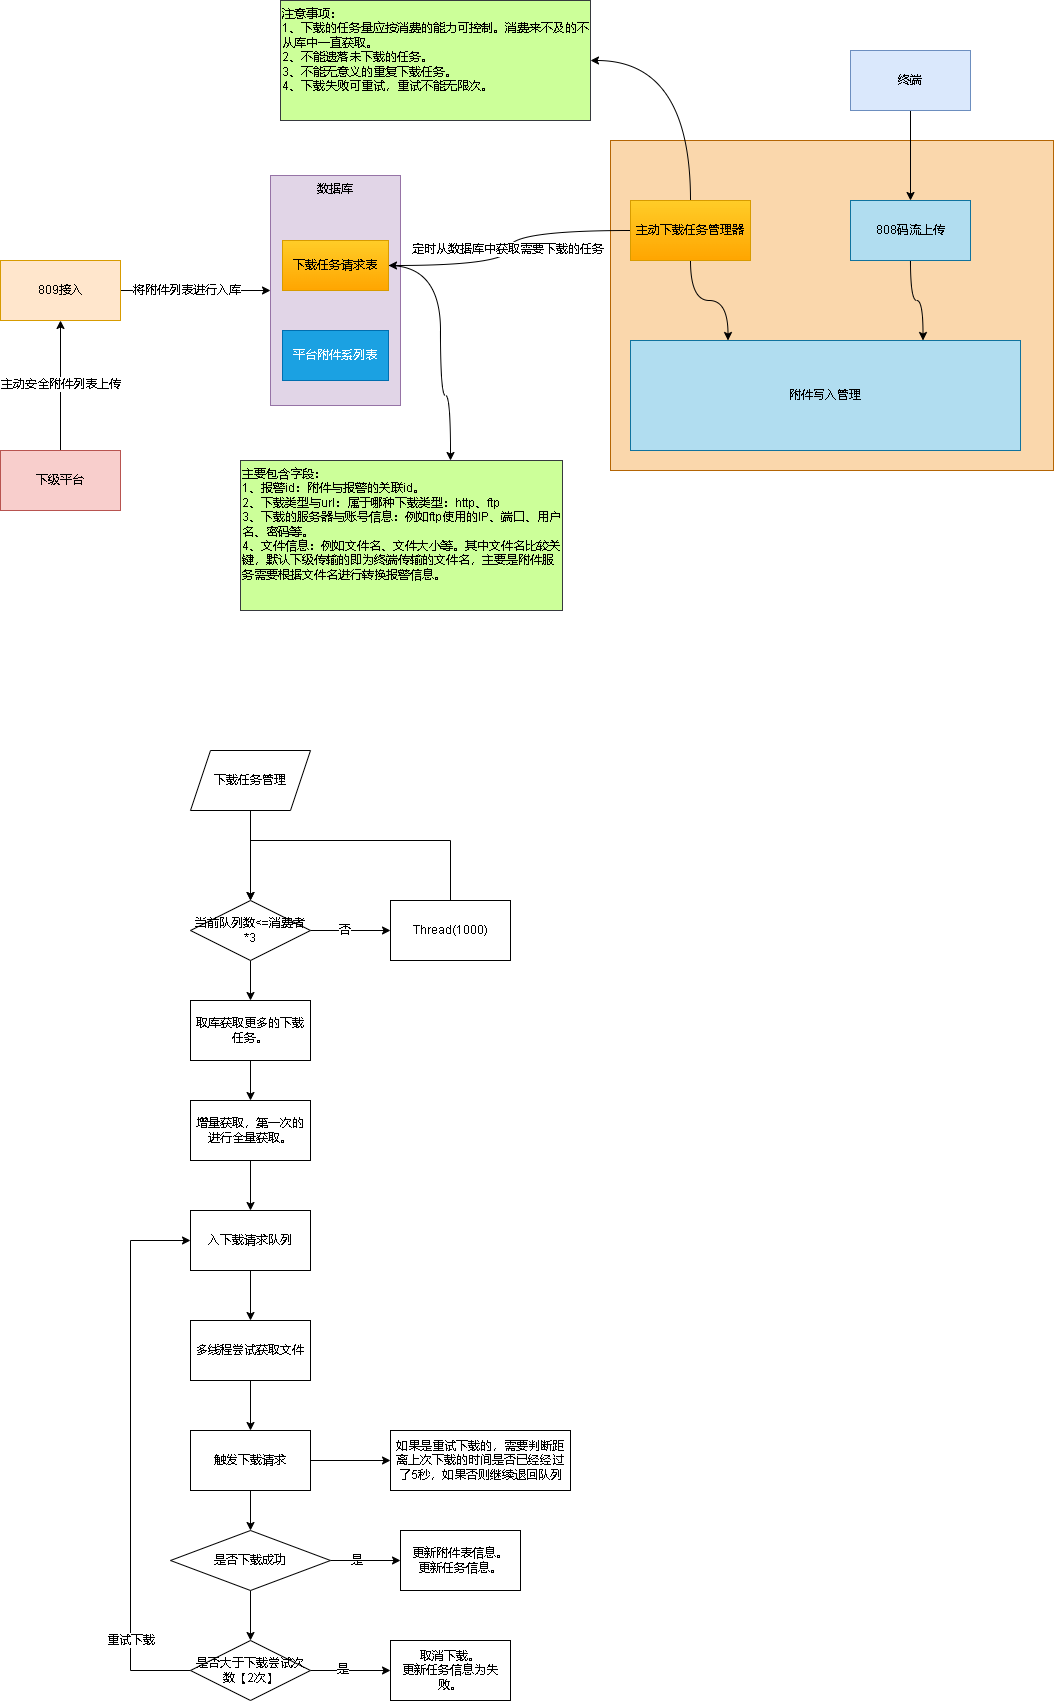

The diagram above was exported from draw.io. Its source (the exported page's mxGraphModel, read from the mxfile embedded in the PNG):
<mxGraphModel dx="656" dy="360" grid="1" gridSize="10" guides="1" tooltips="1" connect="1" arrows="1" fold="1" page="1" pageScale="1" pageWidth="827" pageHeight="1169" math="0" shadow="0">
  <root>
    <mxCell id="0" />
    <mxCell id="1" parent="0" />
    <mxCell id="BNFnTXTp0SYZVPAifNuv-8" value="" style="edgeStyle=orthogonalEdgeStyle;rounded=0;orthogonalLoop=1;jettySize=auto;html=1;" edge="1" parent="1" source="BNFnTXTp0SYZVPAifNuv-1" target="BNFnTXTp0SYZVPAifNuv-7">
      <mxGeometry relative="1" as="geometry" />
    </mxCell>
    <mxCell id="BNFnTXTp0SYZVPAifNuv-10" value="将附件列表进行入库" style="edgeLabel;html=1;align=center;verticalAlign=middle;resizable=0;points=[];" vertex="1" connectable="0" parent="BNFnTXTp0SYZVPAifNuv-8">
      <mxGeometry x="-0.2167" y="-1" relative="1" as="geometry">
        <mxPoint x="7" y="-1" as="offset" />
      </mxGeometry>
    </mxCell>
    <mxCell id="BNFnTXTp0SYZVPAifNuv-1" value="809接入" style="rounded=0;whiteSpace=wrap;html=1;fillColor=#ffe6cc;strokeColor=#d79b00;" vertex="1" parent="1">
      <mxGeometry x="130" y="290" width="120" height="60" as="geometry" />
    </mxCell>
    <mxCell id="BNFnTXTp0SYZVPAifNuv-3" style="edgeStyle=orthogonalEdgeStyle;rounded=0;orthogonalLoop=1;jettySize=auto;html=1;exitX=0.5;exitY=0;exitDx=0;exitDy=0;" edge="1" parent="1" source="BNFnTXTp0SYZVPAifNuv-2" target="BNFnTXTp0SYZVPAifNuv-1">
      <mxGeometry relative="1" as="geometry" />
    </mxCell>
    <mxCell id="BNFnTXTp0SYZVPAifNuv-4" value="主动安全附件列表上传" style="edgeLabel;html=1;align=center;verticalAlign=middle;resizable=0;points=[];" vertex="1" connectable="0" parent="BNFnTXTp0SYZVPAifNuv-3">
      <mxGeometry x="-0.1857" y="-1" relative="1" as="geometry">
        <mxPoint x="-1" y="-13" as="offset" />
      </mxGeometry>
    </mxCell>
    <mxCell id="BNFnTXTp0SYZVPAifNuv-2" value="下级平台" style="rounded=0;whiteSpace=wrap;html=1;fillColor=#f8cecc;strokeColor=#b85450;" vertex="1" parent="1">
      <mxGeometry x="130" y="480" width="120" height="60" as="geometry" />
    </mxCell>
    <mxCell id="BNFnTXTp0SYZVPAifNuv-7" value="数据库" style="rounded=0;whiteSpace=wrap;html=1;verticalAlign=top;fillColor=#e1d5e7;strokeColor=#9673a6;" vertex="1" parent="1">
      <mxGeometry x="400" y="205" width="130" height="230" as="geometry" />
    </mxCell>
    <mxCell id="BNFnTXTp0SYZVPAifNuv-29" style="edgeStyle=orthogonalEdgeStyle;rounded=0;orthogonalLoop=1;jettySize=auto;html=1;curved=1;" edge="1" parent="1" source="BNFnTXTp0SYZVPAifNuv-11" target="BNFnTXTp0SYZVPAifNuv-30">
      <mxGeometry relative="1" as="geometry">
        <mxPoint x="560" y="510" as="targetPoint" />
        <Array as="points">
          <mxPoint x="570" y="295" />
          <mxPoint x="570" y="425" />
          <mxPoint x="580" y="425" />
        </Array>
      </mxGeometry>
    </mxCell>
    <mxCell id="BNFnTXTp0SYZVPAifNuv-11" value="下载任务请求表" style="rounded=0;whiteSpace=wrap;html=1;fillColor=#ffcd28;strokeColor=#d79b00;gradientColor=#ffa500;" vertex="1" parent="1">
      <mxGeometry x="412" y="270" width="106" height="50" as="geometry" />
    </mxCell>
    <mxCell id="BNFnTXTp0SYZVPAifNuv-13" value="平台附件系列表" style="rounded=0;whiteSpace=wrap;html=1;fillColor=#1ba1e2;strokeColor=#006EAF;fontColor=#ffffff;" vertex="1" parent="1">
      <mxGeometry x="412" y="360" width="106" height="50" as="geometry" />
    </mxCell>
    <mxCell id="BNFnTXTp0SYZVPAifNuv-14" value="" style="rounded=0;whiteSpace=wrap;html=1;fillColor=#fad7ac;strokeColor=#b46504;" vertex="1" parent="1">
      <mxGeometry x="740" y="170" width="443" height="330" as="geometry" />
    </mxCell>
    <mxCell id="BNFnTXTp0SYZVPAifNuv-16" style="edgeStyle=orthogonalEdgeStyle;rounded=0;orthogonalLoop=1;jettySize=auto;html=1;entryX=1;entryY=0.5;entryDx=0;entryDy=0;curved=1;" edge="1" parent="1" source="BNFnTXTp0SYZVPAifNuv-15" target="BNFnTXTp0SYZVPAifNuv-11">
      <mxGeometry relative="1" as="geometry" />
    </mxCell>
    <mxCell id="BNFnTXTp0SYZVPAifNuv-17" value="定时从数据库中获取需要下载的任务" style="edgeLabel;html=1;align=center;verticalAlign=middle;resizable=0;points=[];" vertex="1" connectable="0" parent="BNFnTXTp0SYZVPAifNuv-16">
      <mxGeometry x="-0.2924" y="6" relative="1" as="geometry">
        <mxPoint x="-25" y="13" as="offset" />
      </mxGeometry>
    </mxCell>
    <mxCell id="BNFnTXTp0SYZVPAifNuv-21" style="edgeStyle=orthogonalEdgeStyle;rounded=0;orthogonalLoop=1;jettySize=auto;html=1;entryX=0.25;entryY=0;entryDx=0;entryDy=0;curved=1;" edge="1" parent="1" source="BNFnTXTp0SYZVPAifNuv-15" target="BNFnTXTp0SYZVPAifNuv-18">
      <mxGeometry relative="1" as="geometry" />
    </mxCell>
    <mxCell id="BNFnTXTp0SYZVPAifNuv-27" style="edgeStyle=orthogonalEdgeStyle;rounded=0;orthogonalLoop=1;jettySize=auto;html=1;exitX=0.5;exitY=0;exitDx=0;exitDy=0;entryX=1;entryY=0.5;entryDx=0;entryDy=0;curved=1;" edge="1" parent="1" source="BNFnTXTp0SYZVPAifNuv-15" target="BNFnTXTp0SYZVPAifNuv-26">
      <mxGeometry relative="1" as="geometry" />
    </mxCell>
    <mxCell id="BNFnTXTp0SYZVPAifNuv-15" value="主动下载任务管理器" style="rounded=0;whiteSpace=wrap;html=1;fillColor=#ffcd28;strokeColor=#d79b00;gradientColor=#ffa500;" vertex="1" parent="1">
      <mxGeometry x="760" y="230" width="120" height="60" as="geometry" />
    </mxCell>
    <mxCell id="BNFnTXTp0SYZVPAifNuv-18" value="附件写入管理" style="rounded=0;whiteSpace=wrap;html=1;fillColor=#b1ddf0;strokeColor=#10739e;" vertex="1" parent="1">
      <mxGeometry x="760" y="370" width="390" height="110" as="geometry" />
    </mxCell>
    <mxCell id="BNFnTXTp0SYZVPAifNuv-20" style="edgeStyle=orthogonalEdgeStyle;rounded=0;orthogonalLoop=1;jettySize=auto;html=1;entryX=0.75;entryY=0;entryDx=0;entryDy=0;curved=1;" edge="1" parent="1" source="BNFnTXTp0SYZVPAifNuv-19" target="BNFnTXTp0SYZVPAifNuv-18">
      <mxGeometry relative="1" as="geometry" />
    </mxCell>
    <mxCell id="BNFnTXTp0SYZVPAifNuv-19" value="808码流上传" style="rounded=0;whiteSpace=wrap;html=1;fillColor=#b1ddf0;strokeColor=#10739e;" vertex="1" parent="1">
      <mxGeometry x="980" y="230" width="120" height="60" as="geometry" />
    </mxCell>
    <mxCell id="BNFnTXTp0SYZVPAifNuv-24" style="edgeStyle=orthogonalEdgeStyle;rounded=0;orthogonalLoop=1;jettySize=auto;html=1;exitX=0.5;exitY=1;exitDx=0;exitDy=0;" edge="1" parent="1" source="BNFnTXTp0SYZVPAifNuv-23" target="BNFnTXTp0SYZVPAifNuv-19">
      <mxGeometry relative="1" as="geometry" />
    </mxCell>
    <mxCell id="BNFnTXTp0SYZVPAifNuv-23" value="终端" style="rounded=0;whiteSpace=wrap;html=1;fillColor=#dae8fc;strokeColor=#6c8ebf;" vertex="1" parent="1">
      <mxGeometry x="980" y="80" width="120" height="60" as="geometry" />
    </mxCell>
    <mxCell id="BNFnTXTp0SYZVPAifNuv-26" value="注意事项：&lt;br&gt;1、下载的任务量应按消费的能力可控制。消费来不及的不从库中一直获取。&lt;br&gt;2、不能遗落未下载的任务。&lt;br&gt;3、不能无意义的重复下载任务。&lt;br&gt;4、下载失败可重试，重试不能无限次。" style="rounded=0;whiteSpace=wrap;html=1;fillColor=#CCFF99;strokeColor=#36393d;verticalAlign=top;align=left;" vertex="1" parent="1">
      <mxGeometry x="410" y="30" width="310" height="120" as="geometry" />
    </mxCell>
    <mxCell id="BNFnTXTp0SYZVPAifNuv-30" value="主要包含字段：&lt;br&gt;1、报警id：附件与报警的关联id。&lt;br&gt;2、下载类型与url：属于哪种下载类型：http、ftp&lt;br&gt;3、下载的服务器与账号信息：例如ftp使用的IP、端口、用户名、密码等。&lt;br&gt;4、文件信息：例如文件名、文件大小等。其中文件名比较关键，默认下级传输的即为终端传输的文件名，主要是附件服务需要根据文件名进行转换报警信息。" style="rounded=0;whiteSpace=wrap;html=1;fillColor=#CCFF99;strokeColor=#36393d;verticalAlign=top;align=left;" vertex="1" parent="1">
      <mxGeometry x="370" y="490" width="322" height="150" as="geometry" />
    </mxCell>
    <mxCell id="BNFnTXTp0SYZVPAifNuv-35" value="" style="edgeStyle=orthogonalEdgeStyle;rounded=0;orthogonalLoop=1;jettySize=auto;html=1;" edge="1" parent="1" source="BNFnTXTp0SYZVPAifNuv-33" target="BNFnTXTp0SYZVPAifNuv-34">
      <mxGeometry relative="1" as="geometry" />
    </mxCell>
    <mxCell id="BNFnTXTp0SYZVPAifNuv-33" value="下载任务管理" style="shape=parallelogram;perimeter=parallelogramPerimeter;whiteSpace=wrap;html=1;fixedSize=1;" vertex="1" parent="1">
      <mxGeometry x="320" y="780" width="120" height="60" as="geometry" />
    </mxCell>
    <mxCell id="BNFnTXTp0SYZVPAifNuv-40" value="" style="edgeStyle=orthogonalEdgeStyle;rounded=0;orthogonalLoop=1;jettySize=auto;html=1;" edge="1" parent="1" source="BNFnTXTp0SYZVPAifNuv-34" target="BNFnTXTp0SYZVPAifNuv-39">
      <mxGeometry relative="1" as="geometry" />
    </mxCell>
    <mxCell id="BNFnTXTp0SYZVPAifNuv-44" value="否" style="edgeLabel;html=1;align=center;verticalAlign=middle;resizable=0;points=[];" vertex="1" connectable="0" parent="BNFnTXTp0SYZVPAifNuv-40">
      <mxGeometry x="-0.15" relative="1" as="geometry">
        <mxPoint as="offset" />
      </mxGeometry>
    </mxCell>
    <mxCell id="BNFnTXTp0SYZVPAifNuv-43" value="" style="edgeStyle=orthogonalEdgeStyle;rounded=0;orthogonalLoop=1;jettySize=auto;html=1;" edge="1" parent="1" source="BNFnTXTp0SYZVPAifNuv-34" target="BNFnTXTp0SYZVPAifNuv-42">
      <mxGeometry relative="1" as="geometry" />
    </mxCell>
    <mxCell id="BNFnTXTp0SYZVPAifNuv-34" value="当前队列数&amp;lt;=消费者*3" style="whiteSpace=wrap;html=1;shape=rhombus;perimeter=rhombusPerimeter;" vertex="1" parent="1">
      <mxGeometry x="320" y="930" width="120" height="60" as="geometry" />
    </mxCell>
    <mxCell id="BNFnTXTp0SYZVPAifNuv-41" style="edgeStyle=orthogonalEdgeStyle;rounded=0;orthogonalLoop=1;jettySize=auto;html=1;entryX=0.5;entryY=0;entryDx=0;entryDy=0;" edge="1" parent="1" source="BNFnTXTp0SYZVPAifNuv-39" target="BNFnTXTp0SYZVPAifNuv-34">
      <mxGeometry relative="1" as="geometry">
        <Array as="points">
          <mxPoint x="580" y="870" />
          <mxPoint x="380" y="870" />
        </Array>
      </mxGeometry>
    </mxCell>
    <mxCell id="BNFnTXTp0SYZVPAifNuv-39" value="Thread(1000)" style="whiteSpace=wrap;html=1;" vertex="1" parent="1">
      <mxGeometry x="520" y="930" width="120" height="60" as="geometry" />
    </mxCell>
    <mxCell id="BNFnTXTp0SYZVPAifNuv-46" value="" style="edgeStyle=orthogonalEdgeStyle;rounded=0;orthogonalLoop=1;jettySize=auto;html=1;" edge="1" parent="1" source="BNFnTXTp0SYZVPAifNuv-42" target="BNFnTXTp0SYZVPAifNuv-45">
      <mxGeometry relative="1" as="geometry" />
    </mxCell>
    <mxCell id="BNFnTXTp0SYZVPAifNuv-42" value="取库获取更多的下载任务。" style="whiteSpace=wrap;html=1;" vertex="1" parent="1">
      <mxGeometry x="320" y="1030" width="120" height="60" as="geometry" />
    </mxCell>
    <mxCell id="BNFnTXTp0SYZVPAifNuv-48" value="" style="edgeStyle=orthogonalEdgeStyle;rounded=0;orthogonalLoop=1;jettySize=auto;html=1;" edge="1" parent="1" source="BNFnTXTp0SYZVPAifNuv-45" target="BNFnTXTp0SYZVPAifNuv-47">
      <mxGeometry relative="1" as="geometry" />
    </mxCell>
    <mxCell id="BNFnTXTp0SYZVPAifNuv-45" value="增量获取，第一次的进行全量获取。" style="whiteSpace=wrap;html=1;" vertex="1" parent="1">
      <mxGeometry x="320" y="1130" width="120" height="60" as="geometry" />
    </mxCell>
    <mxCell id="BNFnTXTp0SYZVPAifNuv-50" value="" style="edgeStyle=orthogonalEdgeStyle;rounded=0;orthogonalLoop=1;jettySize=auto;html=1;" edge="1" parent="1" source="BNFnTXTp0SYZVPAifNuv-47" target="BNFnTXTp0SYZVPAifNuv-49">
      <mxGeometry relative="1" as="geometry" />
    </mxCell>
    <mxCell id="BNFnTXTp0SYZVPAifNuv-47" value="入下载请求队列" style="whiteSpace=wrap;html=1;" vertex="1" parent="1">
      <mxGeometry x="320" y="1240" width="120" height="60" as="geometry" />
    </mxCell>
    <mxCell id="BNFnTXTp0SYZVPAifNuv-52" value="" style="edgeStyle=orthogonalEdgeStyle;rounded=0;orthogonalLoop=1;jettySize=auto;html=1;" edge="1" parent="1" source="BNFnTXTp0SYZVPAifNuv-49" target="BNFnTXTp0SYZVPAifNuv-51">
      <mxGeometry relative="1" as="geometry" />
    </mxCell>
    <mxCell id="BNFnTXTp0SYZVPAifNuv-49" value="多线程尝试获取文件" style="whiteSpace=wrap;html=1;" vertex="1" parent="1">
      <mxGeometry x="320" y="1350" width="120" height="60" as="geometry" />
    </mxCell>
    <mxCell id="BNFnTXTp0SYZVPAifNuv-54" value="" style="edgeStyle=orthogonalEdgeStyle;rounded=0;orthogonalLoop=1;jettySize=auto;html=1;" edge="1" parent="1" source="BNFnTXTp0SYZVPAifNuv-51" target="BNFnTXTp0SYZVPAifNuv-53">
      <mxGeometry relative="1" as="geometry" />
    </mxCell>
    <mxCell id="BNFnTXTp0SYZVPAifNuv-68" value="" style="edgeStyle=orthogonalEdgeStyle;rounded=0;orthogonalLoop=1;jettySize=auto;html=1;" edge="1" parent="1" source="BNFnTXTp0SYZVPAifNuv-51" target="BNFnTXTp0SYZVPAifNuv-67">
      <mxGeometry relative="1" as="geometry" />
    </mxCell>
    <mxCell id="BNFnTXTp0SYZVPAifNuv-51" value="触发下载请求" style="whiteSpace=wrap;html=1;" vertex="1" parent="1">
      <mxGeometry x="320" y="1460" width="120" height="60" as="geometry" />
    </mxCell>
    <mxCell id="BNFnTXTp0SYZVPAifNuv-56" value="" style="edgeStyle=orthogonalEdgeStyle;rounded=0;orthogonalLoop=1;jettySize=auto;html=1;" edge="1" parent="1" source="BNFnTXTp0SYZVPAifNuv-53" target="BNFnTXTp0SYZVPAifNuv-55">
      <mxGeometry relative="1" as="geometry" />
    </mxCell>
    <mxCell id="BNFnTXTp0SYZVPAifNuv-58" value="" style="edgeStyle=orthogonalEdgeStyle;rounded=0;orthogonalLoop=1;jettySize=auto;html=1;" edge="1" parent="1" source="BNFnTXTp0SYZVPAifNuv-53" target="BNFnTXTp0SYZVPAifNuv-57">
      <mxGeometry relative="1" as="geometry" />
    </mxCell>
    <mxCell id="BNFnTXTp0SYZVPAifNuv-59" value="是" style="edgeLabel;html=1;align=center;verticalAlign=middle;resizable=0;points=[];" vertex="1" connectable="0" parent="BNFnTXTp0SYZVPAifNuv-58">
      <mxGeometry x="-0.256" relative="1" as="geometry">
        <mxPoint as="offset" />
      </mxGeometry>
    </mxCell>
    <mxCell id="BNFnTXTp0SYZVPAifNuv-53" value="是否下载成功" style="rhombus;whiteSpace=wrap;html=1;" vertex="1" parent="1">
      <mxGeometry x="300" y="1560" width="160" height="60" as="geometry" />
    </mxCell>
    <mxCell id="BNFnTXTp0SYZVPAifNuv-61" value="" style="edgeStyle=orthogonalEdgeStyle;rounded=0;orthogonalLoop=1;jettySize=auto;html=1;" edge="1" parent="1" source="BNFnTXTp0SYZVPAifNuv-55" target="BNFnTXTp0SYZVPAifNuv-60">
      <mxGeometry relative="1" as="geometry" />
    </mxCell>
    <mxCell id="BNFnTXTp0SYZVPAifNuv-62" value="是" style="edgeLabel;html=1;align=center;verticalAlign=middle;resizable=0;points=[];" vertex="1" connectable="0" parent="BNFnTXTp0SYZVPAifNuv-61">
      <mxGeometry x="-0.1992" y="1" relative="1" as="geometry">
        <mxPoint as="offset" />
      </mxGeometry>
    </mxCell>
    <mxCell id="BNFnTXTp0SYZVPAifNuv-65" style="edgeStyle=orthogonalEdgeStyle;rounded=0;orthogonalLoop=1;jettySize=auto;html=1;entryX=0;entryY=0.5;entryDx=0;entryDy=0;" edge="1" parent="1" source="BNFnTXTp0SYZVPAifNuv-55" target="BNFnTXTp0SYZVPAifNuv-47">
      <mxGeometry relative="1" as="geometry">
        <Array as="points">
          <mxPoint x="260" y="1700" />
          <mxPoint x="260" y="1270" />
        </Array>
      </mxGeometry>
    </mxCell>
    <mxCell id="BNFnTXTp0SYZVPAifNuv-66" value="重试下载" style="edgeLabel;html=1;align=center;verticalAlign=middle;resizable=0;points=[];" vertex="1" connectable="0" parent="BNFnTXTp0SYZVPAifNuv-65">
      <mxGeometry x="-0.8397" y="1" relative="1" as="geometry">
        <mxPoint x="-16" y="-31" as="offset" />
      </mxGeometry>
    </mxCell>
    <mxCell id="BNFnTXTp0SYZVPAifNuv-55" value="是否大于下载尝试次数【2次】" style="whiteSpace=wrap;html=1;shape=rhombus;perimeter=rhombusPerimeter;" vertex="1" parent="1">
      <mxGeometry x="320" y="1670" width="120" height="60" as="geometry" />
    </mxCell>
    <mxCell id="BNFnTXTp0SYZVPAifNuv-57" value="更新附件表信息。&lt;br&gt;更新任务信息。" style="whiteSpace=wrap;html=1;" vertex="1" parent="1">
      <mxGeometry x="530" y="1560" width="120" height="60" as="geometry" />
    </mxCell>
    <mxCell id="BNFnTXTp0SYZVPAifNuv-60" value="取消下载。&lt;br&gt;更新任务信息为失败。" style="whiteSpace=wrap;html=1;" vertex="1" parent="1">
      <mxGeometry x="520" y="1670" width="120" height="60" as="geometry" />
    </mxCell>
    <mxCell id="BNFnTXTp0SYZVPAifNuv-67" value="如果是重试下载的，需要判断距离上次下载的时间是否已经经过了5秒，如果否则继续退回队列" style="whiteSpace=wrap;html=1;" vertex="1" parent="1">
      <mxGeometry x="520" y="1460" width="180" height="60" as="geometry" />
    </mxCell>
  </root>
</mxGraphModel>